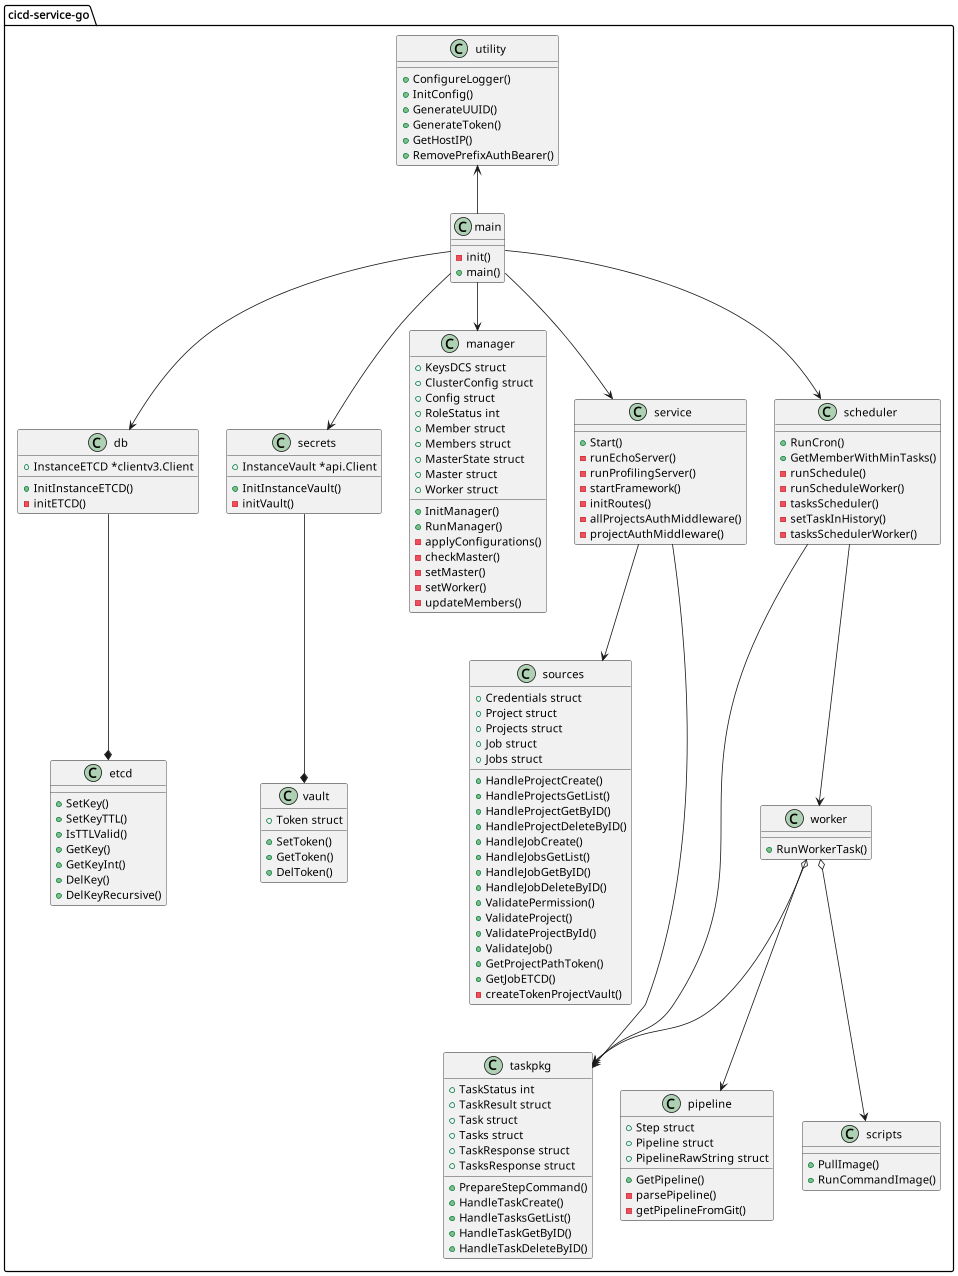

The diagram above was rendered by PlantUML. Its source (embedded in the PNG):
@startuml
package "cicd-service-go" {
    top to bottom direction

    class utility {
        +ConfigureLogger()
        +InitConfig()
        +GenerateUUID()
        +GenerateToken()
        +GetHostIP()
        +RemovePrefixAuthBearer()
    }

    class db {
        +InstanceETCD *clientv3.Client
        +InitInstanceETCD()
        -initETCD()
    }

    class secrets {
        +InstanceVault *api.Client
        +InitInstanceVault()
        -initVault()
    }

    class etcd {
        +SetKey()
        +SetKeyTTL()
        +IsTTLValid()
        +GetKey()
        +GetKeyInt()
        +DelKey()
        +DelKeyRecursive()
    }

    class vault {
        +Token struct
        +SetToken()
        +GetToken()
        +DelToken()
    }

    class main {
        -init()
        +main()
    }

    class manager {
        +KeysDCS struct
        +ClusterConfig struct
        +Config struct
        +RoleStatus int
        +Member struct
        +Members struct
        +MasterState struct
        +Master struct
        +Worker struct
        +InitManager()
        +RunManager()
        - applyConfigurations()
        - checkMaster()
        - setMaster()
        - setWorker()
        - updateMembers()
'        - setConfigETCD()
'        - setMasterETCD()
'        - delMemberETCD()
'        - setMembersETCD()
'        - delMembersETCD()
'        - setWorkerETCD()
    }

    class service {
        +Start()
        -runEchoServer()
        -runProfilingServer()
        -startFramework()
        -initRoutes()
        -allProjectsAuthMiddleware()
        -projectAuthMiddleware()
    }

    class scheduler {
        +RunCron()
        +GetMemberWithMinTasks()
        -runSchedule()
        -runScheduleWorker()
        -tasksScheduler()
        -setTaskInHistory()
        -tasksSchedulerWorker()
    }

    class sources {
        +Credentials struct
        +Project struct
        +Projects struct
        +Job struct
        +Jobs struct
        +HandleProjectCreate()
        +HandleProjectsGetList()
        +HandleProjectGetByID()
        +HandleProjectDeleteByID()
        +HandleJobCreate()
        +HandleJobsGetList()
        +HandleJobGetByID()
        +HandleJobDeleteByID()
        +ValidatePermission()
        +ValidateProject()
        +ValidateProjectById()
        +ValidateJob()
        +GetProjectPathToken()
        + GetJobETCD()
'        - createProjectETCD()
'        - deleteProjectETCD()
'        - getJobsETCD()
'        - createJobETCD()
'        - deleteJobETCD()
        - createTokenProjectVault()
    }

    class taskpkg {
        +TaskStatus int
        +TaskResult struct
        +Task struct
        +Tasks struct
        +TaskResponse struct
        +TasksResponse struct
        +PrepareStepCommand()
        +HandleTaskCreate()
        +HandleTasksGetList()
        +HandleTaskGetByID()
        +HandleTaskDeleteByID()
'        - getTaskByProjectETCD()
'        - setTaskByProjectETCD()
'        - markerDelTaskByProjectETCD()
'        - getTasksETCD()
'        - setTasksETCD()
'        - getTasksByProjectETCD()
    }

    class worker {
        +RunWorkerTask()
    }

    class pipeline {
        +Step struct
        +Pipeline struct
        +PipelineRawString struct
        +GetPipeline()
        -parsePipeline()
        -getPipelineFromGit()
    }

    class scripts {
        +PullImage()
        +RunCommandImage()
    }

    main -u-> utility
    main --> db
    main --> secrets
    main --> manager
    main --> scheduler
    main --> service

'    service -d-> vault
    service --> sources
    service --> taskpkg

'    manager -d-> etcd
'    manager -d-> utility

    scheduler --> worker
    scheduler --> taskpkg
'    scheduler -d-> manager
'    scheduler -d->  etcd


'    db -d-> utility
'    etcd *-- db
    db --* etcd
'
'    secrets -d-> utility
'    vault *-- secrets
    secrets --* vault
'
'
'
'    worker --> sources
    worker --> taskpkg
    worker o--> pipeline
    worker o--> scripts
'    worker -d-> utility
}

@enduml